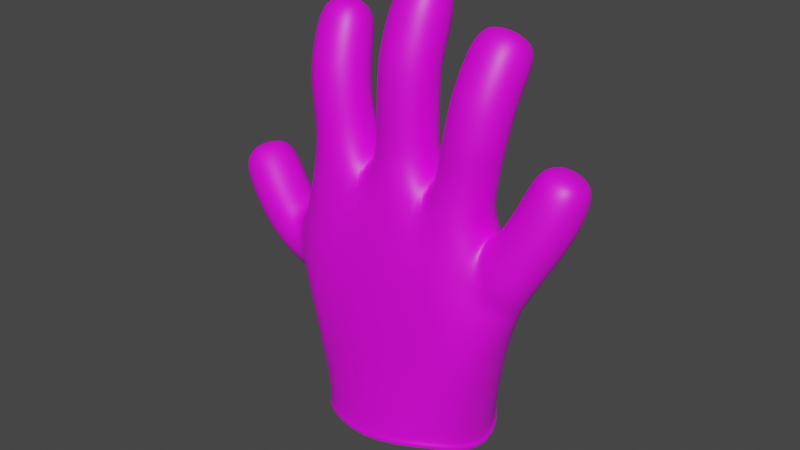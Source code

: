 # Source: VR_hands.blend  (saved by Blender 3.6.13; exported with 4.5.12 LTS)
import bpy
from mathutils import Matrix  # noqa: F401  (used for matrix-valued properties, if any)

bpy.ops.wm.read_factory_settings(use_empty=True)
scene = bpy.context.scene
scene.name = 'Scene'

# ---- collections
col_collection = bpy.data.collections.new('Collection'); scene.collection.children.link(col_collection)

# ---- images (referenced by path relative to the original .blend; pixels are not part of the script)
import os
ASSET_DIR = os.environ.get("B2B_ASSET_DIR", "")  # directory of the original .blend (textures are referenced by path, not embedded)
HERE = os.path.dirname(os.path.abspath(__file__))  # packed textures are extracted next to this script under _unpacked/

def load_image(name, relpath, width, height, colorspace="sRGB"):
    """Load a texture the original file referenced (path relative to the .blend, or extracted next to this script)."""
    p = next((c for c in (os.path.join(HERE, relpath), os.path.join(ASSET_DIR, relpath)) if relpath and os.path.exists(c)), "")
    if p:
        img = bpy.data.images.load(p, check_existing=True)
        img.name = name
    else:  # same state as the original file: an image datablock whose file is absent (Cycles renders it pink)
        img = bpy.data.images.new(name, width, height)
        img.source = "FILE"
        img.filepath = "//" + (relpath or name)
    img.colorspace_settings.name = colorspace
    return img
img_material_001_base_color = load_image('Material.001 Base Color', 'Glove Base Color.png', 1024, 1024, 'sRGB')

# ---- materials (node trees are filled in below, after node groups)
mat_material_001 = bpy.data.materials.new('Material.001')
mat_material_001.use_transparent_shadow = False

# ---- material node trees
mat_material_001.use_nodes = True; mat_material_001.node_tree.nodes.clear()
_N = mat_material_001.node_tree.nodes; _L = mat_material_001.node_tree.links
n0 = _N.new('ShaderNodeOutputMaterial'); n0.name = 'Material Output'; n0.location = (309, 262)
n1 = _N.new('ShaderNodeBsdfPrincipled'); n1.name = 'Principled BSDF'; n1.location = (19, 262)
n1.distribution = 'GGX'
n1.subsurface_method = 'RANDOM_WALK_SKIN'
n1.inputs[3].default_value = 1.45
n1.inputs[27].default_value = (0.0, 0.0, 0.0, 1.0)
n1.inputs[28].default_value = 1.0
n2 = _N.new('ShaderNodeTexImage'); n2.name = 'Image Texture'; n2.location = (-271, 242)
n2.image = img_material_001_base_color
_L.new(n1.outputs[0], n0.inputs[0])
_L.new(n2.outputs[0], n1.inputs[0])
n0.is_active_output = True

# ---- world
world_world = bpy.data.worlds.new('World'); scene.world = world_world
world_world.use_nodes = True; world_world.node_tree.nodes.clear()
_N = world_world.node_tree.nodes; _L = world_world.node_tree.links
n0 = _N.new('ShaderNodeOutputWorld'); n0.name = 'World Output'; n0.location = (300, 300)
n1 = _N.new('ShaderNodeBackground'); n1.name = 'Background'; n1.location = (10, 300)
n1.inputs[0].default_value = (0.05088, 0.05088, 0.05088, 1.0)
_L.new(n1.outputs[0], n0.inputs[0])
n0.is_active_output = True
world_world.color = (0.05088, 0.05088, 0.05088)
world_world.use_sun_shadow = False
world_world.sun_shadow_jitter_overblur = 0.0

# ---- meshes
me_vert = bpy.data.meshes.new('Vert')
me_vert.from_pydata([(0.1851, -0.1643, 0.8061), (-0.1865, -0.1527, 0.7659), (-0.1865, 0.1351, 0.7538), (0.1851, 0.1446, 0.7963), (-0.2695, 0.03521, 1.066), (-0.2769, -0.1113, 1.091), (-0.2931, -0.1014, 1.254), (-0.2207, 0.04133, 1.215), (-0.244, -0.1136, 1.375), (-0.244, 0.02393, 1.375), (-0.07107, 0.04658, 1.394), (-0.07107, -0.1362, 1.394), (0.1162, 0.03643, 1.421), (0.1215, -0.1317, 1.398), (0.2136, 0.0394, 1.392), (0.2294, -0.1242, 1.397), (0.3212, 0.02627, 1.163), (0.3212, -0.1159, 1.163), (0.261, -0.1022, 1.331), (0.2251, 0.04133, 1.283), (-0.4091, 0.01262, 1.172), (-0.4091, -0.1022, 1.172), (-0.3409, -0.1022, 1.263), (-0.3409, 0.01262, 1.263), (-0.5298, 0.05363, 1.314), (-0.5588, -0.02749, 1.314), (-0.5037, -0.04719, 1.377), (-0.4747, 0.03393, 1.377), (-0.2601, -0.08496, 1.692), (-0.2601, 0.0268, 1.665), (-0.1461, 0.02999, 1.679), (-0.1461, -0.08177, 1.705), (-0.2565, -0.02155, 1.814), (-0.2565, 0.05497, 1.774), (-0.1708, 0.05856, 1.781), (-0.1708, -0.01795, 1.821), (0.07698, 0.03306, 1.767), (0.07698, -0.07388, 1.809), (-0.03783, -0.07267, 1.812), (-0.03783, 0.03428, 1.77), (0.06694, 0.06014, 1.876), (0.06694, -0.02007, 1.907), (-0.01914, -0.01884, 1.91), (-0.01914, 0.06138, 1.879), (0.273, 0.01682, 1.621), (0.273, -0.09276, 1.656), (0.1589, -0.08903, 1.668), (0.1589, 0.02055, 1.633), (0.2722, 0.07982, 1.775), (0.2722, 0.008967, 1.824), (0.1862, 0.01225, 1.829), (0.1862, 0.0831, 1.78), (0.4472, 0.04309, 1.408), (0.4472, -0.06852, 1.435), (0.3392, -0.05951, 1.472), (0.3392, 0.0521, 1.445), (0.4604, 0.05325, 1.51), (0.4604, -0.03046, 1.531), (0.3772, -0.0253, 1.552), (0.3772, 0.05841, 1.531), (-0.4785, 0.05053, 1.249), (-0.5171, -0.05764, 1.249), (-0.4448, -0.08349, 1.334), (-0.4061, 0.02467, 1.334), (-0.2417, -0.1022, 1.552), (-0.2417, 0.01262, 1.552), (-0.1281, 0.01262, 1.57), (-0.1281, -0.1022, 1.57), (0.07322, 0.01262, 1.546), (0.07322, -0.1022, 1.546), (-0.04262, -0.1022, 1.548), (-0.04262, 0.01262, 1.548), (0.07452, 0.01262, 1.661), (0.07452, -0.1022, 1.661), (-0.04033, -0.1022, 1.663), (-0.04033, 0.01262, 1.663), (0.2511, 0.01584, 1.535), (0.2511, -0.1055, 1.535), (0.1461, -0.1022, 1.55), (0.1461, 0.01262, 1.55), (0.2813, 0.04696, 1.702), (0.2813, -0.04751, 1.767), (0.1668, -0.04269, 1.774), (0.1668, 0.05178, 1.709), (0.3945, 0.01513, 1.293), (0.3945, -0.09648, 1.32), (0.2934, -0.08395, 1.371), (0.2934, 0.02766, 1.344), (-0.3067, 0.01262, 1.106), (-0.3067, -0.101, 1.108), (-0.2924, 0.01262, 1.253), (0.261, 0.01262, 1.331), (0.3456, -0.1022, 1.213), (0.3456, 0.01262, 1.213), (-0.007818, 0.1799, 0.7294), (0.2512, 5.122e-09, 0.7195), (-0.2822, -0.1216, 1.172), (-0.007818, -0.1993, 0.7516), (-0.2425, 6.985e-09, 0.699), (-0.1241, -0.1687, 1.192), (-0.1806, -0.1404, 1.379), (-0.4872, -0.007346, 1.388), (-0.2482, -0.1384, 1.184), (-0.2508, -0.1372, 1.031), (-0.2861, -0.04387, 1.04), (-0.2508, 0.05772, 1.019), (-0.5384, -0.04479, 1.35), (-0.2446, 0.06028, 1.182), (-0.5544, 0.01666, 1.311), (-0.1806, 0.05078, 1.379), (-0.1326, 0.08884, 1.171), (0.03777, -0.1461, 1.395), (0.1659, -0.1787, 1.208), (0.2788, 0.05854, 1.068), (0.334, -0.04481, 1.127), (-0.5031, 0.05411, 1.35), (0.2788, -0.1472, 1.069), (0.2253, -0.1508, 1.222), (0.1662, -0.1358, 1.393), (-0.284, -0.04481, 1.276), (0.03777, 0.05651, 1.395), (-0.2797, 0.02332, 1.087), (-0.2702, 0.01395, 1.291), (-0.2526, -0.04481, 1.405), (-0.2876, -0.1012, 1.105), (0.1659, 0.07343, 1.198), (0.2253, 0.0613, 1.222), (0.1637, 0.04354, 1.403), (0.2655, -0.04481, 1.415), (-0.2708, -0.1036, 1.292), (-0.3168, -0.04481, 1.083), (-0.2816, 0.03415, 1.169), (0.3369, -0.104, 1.198), (0.2445, -0.1216, 1.366), (0.3369, 0.01432, 1.198), (0.2433, 0.03363, 1.353), (0.3615, -0.04481, 1.197), (0.288, -0.1238, 1.248), (0.2607, -0.04481, 1.38), (0.2945, 0.03415, 1.252), (-0.2144, -0.0239, 1.83), (-0.1621, 0.02487, 1.81), (-0.2144, 0.06938, 1.782), (-0.2667, 0.02061, 1.802), (0.02428, 0.07266, 1.882), (-0.02818, 0.02454, 1.903), (0.02428, -0.02512, 1.92), (0.07675, 0.023, 1.899), (0.2296, 0.09243, 1.776), (0.1772, 0.05124, 1.809), (0.2296, 0.006051, 1.836), (0.282, 0.04724, 1.803), (0.4204, 0.06669, 1.526), (0.3696, 0.01873, 1.551), (0.4204, -0.03536, 1.55), (0.4712, 0.0126, 1.525), (-0.3524, 0.01262, 1.132), (-0.3524, -0.1022, 1.132), (-0.4222, -0.04481, 1.155), (-0.315, -0.1022, 1.245), (-0.3745, -0.1238, 1.217), (-0.3147, 0.01262, 1.245), (-0.3336, -0.04481, 1.28), (-0.3745, 0.03415, 1.217), (-0.4395, 0.03658, 1.211), (-0.4781, -0.07158, 1.211), (-0.5114, 0.001291, 1.233), (-0.4084, -0.0965, 1.299), (-0.4882, -0.09084, 1.292), (-0.3697, 0.01166, 1.299), (-0.4119, -0.03425, 1.35), (-0.435, 0.05788, 1.292), (-0.5126, 0.06013, 1.285), (-0.5496, -0.0434, 1.285), (-0.4795, -0.06849, 1.366), (-0.4425, 0.03505, 1.366), (-0.2333, -0.1036, 1.487), (-0.263, -0.04481, 1.549), (-0.2333, 0.01395, 1.487), (-0.1849, 0.03415, 1.561), (-0.1152, 0.01572, 1.505), (-0.1068, -0.04481, 1.573), (-0.1152, -0.1053, 1.505), (-0.07898, -0.04481, 1.473), (-0.1849, -0.1238, 1.561), (-0.2514, -0.1001, 1.628), (-0.2814, -0.02968, 1.676), (-0.2514, 0.01166, 1.602), (-0.2031, 0.04935, 1.667), (-0.1377, 0.01538, 1.617), (-0.1247, -0.02529, 1.695), (-0.1377, -0.09638, 1.644), (-0.2031, -0.1043, 1.704), (-0.2646, -0.05408, 1.777), (-0.2646, 0.04357, 1.726), (-0.1552, 0.04865, 1.736), (-0.1552, -0.049, 1.787), (0.07703, 0.01513, 1.493), (0.09494, -0.04481, 1.546), (0.07703, -0.1048, 1.493), (0.1068, -0.04481, 1.472), (0.0153, -0.1238, 1.547), (-0.04642, -0.1054, 1.493), (-0.06434, -0.04481, 1.548), (-0.04641, 0.01582, 1.493), (0.0153, 0.03415, 1.547), (0.07376, 0.01262, 1.602), (0.09605, -0.04481, 1.661), (0.07376, -0.1022, 1.602), (0.01709, -0.1238, 1.662), (-0.04121, -0.1022, 1.604), (-0.06186, -0.04481, 1.663), (-0.04121, 0.01262, 1.604), (0.0171, 0.03415, 1.662), (0.07542, 0.01383, 1.71), (0.09851, -0.02064, 1.788), (0.07542, -0.09867, 1.733), (0.01958, -0.09333, 1.818), (-0.03942, -0.09817, 1.736), (-0.05935, -0.01897, 1.792), (-0.03942, 0.01433, 1.713), (0.01958, 0.05372, 1.761), (0.07699, 0.05536, 1.831), (0.07699, -0.047, 1.871), (-0.03288, -0.04557, 1.875), (-0.03288, 0.0568, 1.835), (0.2396, 0.01945, 1.48), (0.2809, -0.04481, 1.531), (0.2396, -0.1091, 1.48), (0.2029, -0.1238, 1.542), (0.1379, -0.1047, 1.496), (0.1249, -0.04481, 1.553), (0.1379, 0.01503, 1.496), (0.2029, 0.03415, 1.542), (0.2669, 0.01262, 1.583), (0.2944, -0.03867, 1.636), (0.2669, -0.1022, 1.583), (0.2159, -0.1114, 1.668), (0.153, -0.1022, 1.597), (0.1375, -0.03354, 1.653), (0.153, 0.01262, 1.597), (0.2159, 0.03923, 1.621), (0.2776, 0.03214, 1.67), (0.3028, -0.001183, 1.733), (0.2776, -0.07744, 1.705), (0.224, -0.06282, 1.783), (0.1632, -0.07439, 1.714), (0.1453, 0.005449, 1.743), (0.1632, 0.03518, 1.68), (0.224, 0.06708, 1.693), (0.2821, 0.07264, 1.743), (0.2821, -0.01779, 1.806), (0.1724, -0.01354, 1.812), (0.1724, 0.07688, 1.75), (0.3661, 0.01262, 1.251), (0.4135, -0.04302, 1.297), (0.3661, -0.1022, 1.251), (0.3439, -0.1111, 1.351), (0.2762, -0.1043, 1.341), (0.2744, -0.02413, 1.374), (0.2762, 0.01471, 1.341), (0.3439, 0.04233, 1.313), (0.4228, 0.02884, 1.349), (0.4675, -0.01441, 1.414), (0.4228, -0.08278, 1.376), (0.3932, -0.08495, 1.458), (0.3175, -0.07215, 1.42), (0.319, -0.002018, 1.465), (0.3175, 0.03946, 1.393), (0.3932, 0.06852, 1.421), (0.4629, 0.05519, 1.468), (0.4629, -0.05164, 1.494), (0.3576, -0.04437, 1.524), (0.3576, 0.06247, 1.498), (-0.2129, -0.157, 1.201), (-0.2129, 0.07624, 1.19), (0.4237, 0.01921, 1.553), (0.2304, 0.05597, 1.816), (0.02479, -0.1733, 1.188), (0.02508, 0.03032, 1.918), (-0.2158, 0.03162, 1.823), (0.3505, -0.04481, 1.174), (0.2456, -0.1366, 1.232), (-0.5292, 0.007679, 1.358), (0.2422, 0.04927, 1.228), (0.2016, 0.07485, 1.202), (0.2015, -0.1642, 1.202), (0.261, -0.04481, 1.392), (-0.2647, -0.04481, 1.318), (0.008349, 0.05872, 1.165), (-0.2674, -0.1322, 1.18), (-0.2961, -0.04435, 1.069), (-0.2672, 4.512e-05, 0.9586), (0.296, -0.04481, 1.012), (-0.2626, 0.04654, 1.175), (-0.3642, -0.04481, 1.114), (-0.3211, -0.1237, 1.182), (-0.3066, -0.04481, 1.265), (-0.3212, 0.03415, 1.181), (-0.4719, -0.01282, 1.195), (-0.4505, -0.1043, 1.255), (-0.3766, -0.04685, 1.315), (-0.3973, 0.0444, 1.255), (-0.5447, 0.01322, 1.27), (-0.5219, -0.07527, 1.326), (-0.4482, -0.02129, 1.381), (-0.471, 0.0672, 1.326), (-0.2534, -0.04481, 1.486), (-0.176, 0.03626, 1.494), (-0.09494, -0.04481, 1.513), (-0.176, -0.1259, 1.494), (-0.2727, -0.04492, 1.612), (-0.1945, 0.03448, 1.604), (-0.1163, -0.0398, 1.634), (-0.1945, -0.1192, 1.641), (-0.2852, -0.005784, 1.751), (-0.21, 0.06489, 1.723), (-0.1348, 0.001189, 1.764), (-0.21, -0.06948, 1.792), (0.09702, -0.04481, 1.497), (0.01664, -0.1265, 1.491), (-0.06823, -0.04481, 1.498), (0.01664, 0.03691, 1.491), (0.09532, -0.04481, 1.602), (0.01627, -0.1238, 1.603), (-0.06277, -0.04481, 1.604), (0.01628, 0.03415, 1.603), (0.09695, -0.04251, 1.721), (0.018, -0.1195, 1.739), (-0.06095, -0.04183, 1.725), (0.018, 0.03518, 1.707), (0.09768, 0.004213, 1.851), (0.02209, -0.06523, 1.881), (-0.0535, 0.0062, 1.856), (0.02209, 0.07564, 1.826), (0.2733, -0.04481, 1.478), (0.1971, -0.1257, 1.485), (0.1171, -0.04481, 1.503), (0.1971, 0.03609, 1.485), (0.2882, -0.04481, 1.58), (0.21, -0.1238, 1.59), (0.1317, -0.04481, 1.6), (0.21, 0.03415, 1.59), (0.2991, -0.02322, 1.686), (0.2204, -0.09646, 1.716), (0.1418, -0.01903, 1.699), (0.2204, 0.05421, 1.669), (0.3028, 0.02695, 1.774), (0.2273, -0.03235, 1.821), (0.1518, 0.03278, 1.783), (0.2273, 0.09208, 1.735), (0.3838, -0.04481, 1.239), (0.3188, -0.1238, 1.284), (0.2642, -0.04481, 1.368), (0.3188, 0.03415, 1.284), (0.4425, -0.02896, 1.354), (0.3701, -0.09839, 1.403), (0.2978, -0.01435, 1.414), (0.3701, 0.05508, 1.366), (0.4829, 0.0005904, 1.476), (0.4104, -0.06793, 1.514), (0.3379, 0.01057, 1.517), (0.4104, 0.07908, 1.479), (-0.1939, 0.1408, 0.7542), (-0.1856, 0.1348, 0.7363), (-0.006962, 0.1796, 0.7119), (0.186, 0.1444, 0.7788), (0.252, -0.0002733, 0.702), (0.186, -0.1645, 0.7886), (-0.006962, -0.1996, 0.7341), (-0.1856, -0.153, 0.7484), (-0.2416, -0.0002732, 0.6815), (-0.006962, -0.0006136, 0.6316), (-0.0081, 0.1874, 0.7288), (0.1926, 0.1507, 0.7984), (0.2612, 0.0002889, 0.7186), (0.1926, -0.1706, 0.8086), (-0.0081, -0.207, 0.7519), (-0.1939, -0.1585, 0.7668), (-0.2521, 0.0002889, 0.6972), (-0.00721, 0.1871, 0.7106), (0.1935, 0.1504, 0.7802), (0.2621, 4.685e-06, 0.7004), (0.1935, -0.1708, 0.7904), (-0.193, 0.1405, 0.736), (-0.00721, -0.2073, 0.7337), (-0.193, -0.1588, 0.7486), (-0.2512, 4.687e-06, 0.679)], [], [(8, 102, 274, 100), (102, 5, 103, 274), (274, 103, 1, 99), (100, 274, 99, 11), (9, 109, 275, 107), (109, 10, 110, 275), (275, 110, 2, 105), (107, 275, 105, 4), (112, 278, 97, 0), (1, 97, 278, 99), (59, 153, 276, 152), (153, 58, 154, 276), (276, 154, 57, 155), (152, 276, 155, 56), (51, 149, 277, 148), (149, 50, 150, 277), (277, 150, 49, 151), (148, 277, 151, 48), (10, 120, 289, 110), (2, 110, 289, 94), (13, 111, 278, 112), (43, 145, 279, 144), (145, 42, 146, 279), (279, 146, 41, 147), (144, 279, 147, 40), (35, 141, 280, 140), (141, 34, 142, 280), (280, 142, 33, 143), (140, 280, 143, 32), (16, 134, 281, 114), (134, 93, 136, 281), (281, 136, 92, 132), (114, 281, 132, 17), (17, 132, 282, 117), (132, 92, 137, 282), (282, 137, 18, 133), (117, 282, 133, 15), (24, 108, 283, 115), (108, 25, 106, 283), (283, 106, 26, 101), (115, 283, 101, 27), (14, 135, 284, 126), (135, 91, 139, 284), (284, 139, 93, 134), (126, 284, 134, 16), (12, 127, 285, 125), (127, 14, 126, 285), (285, 126, 16, 113), (125, 285, 113, 3), (15, 118, 286, 117), (118, 13, 112, 286), (286, 112, 0, 116), (117, 286, 116, 17), (15, 133, 287, 128), (133, 18, 138, 287), (287, 138, 91, 135), (128, 287, 135, 14), (9, 122, 288, 123), (122, 90, 119, 288), (288, 119, 6, 129), (123, 288, 129, 8), (12, 125, 289, 120), (8, 129, 290, 102), (129, 6, 96, 290), (290, 96, 89, 124), (102, 290, 124, 5), (5, 124, 291, 104), (124, 89, 130, 291), (291, 130, 88, 121), (104, 291, 121, 4), (5, 104, 292, 103), (104, 4, 105, 292), (292, 105, 2, 98), (103, 292, 98, 1), (3, 113, 293, 95), (113, 16, 114, 293), (293, 114, 17, 116), (95, 293, 116, 0), (4, 121, 294, 107), (121, 88, 131, 294), (294, 131, 90, 122), (107, 294, 122, 9), (370, 369, 385, 386), (88, 130, 295, 156), (130, 89, 157, 295), (295, 157, 21, 158), (156, 295, 158, 20), (89, 96, 296, 157), (96, 6, 159, 296), (296, 159, 22, 160), (157, 296, 160, 21), (6, 119, 297, 159), (119, 90, 161, 297), (297, 161, 23, 162), (159, 297, 162, 22), (90, 131, 298, 161), (131, 88, 156, 298), (298, 156, 20, 163), (161, 298, 163, 23), (20, 158, 299, 164), (158, 21, 165, 299), (299, 165, 61, 166), (164, 299, 166, 60), (21, 160, 300, 165), (160, 22, 167, 300), (300, 167, 62, 168), (165, 300, 168, 61), (22, 162, 301, 167), (162, 23, 169, 301), (301, 169, 63, 170), (167, 301, 170, 62), (23, 163, 302, 169), (163, 20, 164, 302), (302, 164, 60, 171), (169, 302, 171, 63), (60, 166, 303, 172), (166, 61, 173, 303), (303, 173, 25, 108), (172, 303, 108, 24), (61, 168, 304, 173), (168, 62, 174, 304), (304, 174, 26, 106), (173, 304, 106, 25), (62, 170, 305, 174), (170, 63, 175, 305), (305, 175, 27, 101), (174, 305, 101, 26), (63, 171, 306, 175), (171, 60, 172, 306), (306, 172, 24, 115), (175, 306, 115, 27), (64, 177, 307, 176), (177, 65, 178, 307), (307, 178, 9, 123), (176, 307, 123, 8), (65, 179, 308, 178), (179, 66, 180, 308), (308, 180, 10, 109), (178, 308, 109, 9), (66, 181, 309, 180), (181, 67, 182, 309), (309, 182, 11, 183), (180, 309, 183, 10), (67, 184, 310, 182), (184, 64, 176, 310), (310, 176, 8, 100), (182, 310, 100, 11), (28, 186, 311, 185), (186, 29, 187, 311), (311, 187, 65, 177), (185, 311, 177, 64), (29, 188, 312, 187), (188, 30, 189, 312), (312, 189, 66, 179), (187, 312, 179, 65), (30, 190, 313, 189), (190, 31, 191, 313), (313, 191, 67, 181), (189, 313, 181, 66), (31, 192, 314, 191), (192, 28, 185, 314), (314, 185, 64, 184), (191, 314, 184, 67), (32, 143, 315, 193), (143, 33, 194, 315), (315, 194, 29, 186), (193, 315, 186, 28), (33, 142, 316, 194), (142, 34, 195, 316), (316, 195, 30, 188), (194, 316, 188, 29), (34, 141, 317, 195), (141, 35, 196, 317), (317, 196, 31, 190), (195, 317, 190, 30), (35, 140, 318, 196), (140, 32, 193, 318), (318, 193, 28, 192), (196, 318, 192, 31), (68, 198, 319, 197), (198, 69, 199, 319), (319, 199, 13, 200), (197, 319, 200, 12), (69, 201, 320, 199), (201, 70, 202, 320), (320, 202, 11, 111), (199, 320, 111, 13), (70, 203, 321, 202), (203, 71, 204, 321), (321, 204, 10, 183), (202, 321, 183, 11), (71, 205, 322, 204), (205, 68, 197, 322), (322, 197, 12, 120), (204, 322, 120, 10), (72, 207, 323, 206), (207, 73, 208, 323), (323, 208, 69, 198), (206, 323, 198, 68), (73, 209, 324, 208), (209, 74, 210, 324), (324, 210, 70, 201), (208, 324, 201, 69), (74, 211, 325, 210), (211, 75, 212, 325), (325, 212, 71, 203), (210, 325, 203, 70), (75, 213, 326, 212), (213, 72, 206, 326), (326, 206, 68, 205), (212, 326, 205, 71), (36, 215, 327, 214), (215, 37, 216, 327), (327, 216, 73, 207), (214, 327, 207, 72), (37, 217, 328, 216), (217, 38, 218, 328), (328, 218, 74, 209), (216, 328, 209, 73), (38, 219, 329, 218), (219, 39, 220, 329), (329, 220, 75, 211), (218, 329, 211, 74), (39, 221, 330, 220), (221, 36, 214, 330), (330, 214, 72, 213), (220, 330, 213, 75), (40, 147, 331, 222), (147, 41, 223, 331), (331, 223, 37, 215), (222, 331, 215, 36), (41, 146, 332, 223), (146, 42, 224, 332), (332, 224, 38, 217), (223, 332, 217, 37), (42, 145, 333, 224), (145, 43, 225, 333), (333, 225, 39, 219), (224, 333, 219, 38), (43, 144, 334, 225), (144, 40, 222, 334), (334, 222, 36, 221), (225, 334, 221, 39), (76, 227, 335, 226), (227, 77, 228, 335), (335, 228, 15, 128), (226, 335, 128, 14), (77, 229, 336, 228), (229, 78, 230, 336), (336, 230, 13, 118), (228, 336, 118, 15), (78, 231, 337, 230), (231, 79, 232, 337), (337, 232, 12, 200), (230, 337, 200, 13), (79, 233, 338, 232), (233, 76, 226, 338), (338, 226, 14, 127), (232, 338, 127, 12), (44, 235, 339, 234), (235, 45, 236, 339), (339, 236, 77, 227), (234, 339, 227, 76), (45, 237, 340, 236), (237, 46, 238, 340), (340, 238, 78, 229), (236, 340, 229, 77), (46, 239, 341, 238), (239, 47, 240, 341), (341, 240, 79, 231), (238, 341, 231, 78), (47, 241, 342, 240), (241, 44, 234, 342), (342, 234, 76, 233), (240, 342, 233, 79), (80, 243, 343, 242), (243, 81, 244, 343), (343, 244, 45, 235), (242, 343, 235, 44), (81, 245, 344, 244), (245, 82, 246, 344), (344, 246, 46, 237), (244, 344, 237, 45), (82, 247, 345, 246), (247, 83, 248, 345), (345, 248, 47, 239), (246, 345, 239, 46), (83, 249, 346, 248), (249, 80, 242, 346), (346, 242, 44, 241), (248, 346, 241, 47), (48, 151, 347, 250), (151, 49, 251, 347), (347, 251, 81, 243), (250, 347, 243, 80), (49, 150, 348, 251), (150, 50, 252, 348), (348, 252, 82, 245), (251, 348, 245, 81), (50, 149, 349, 252), (149, 51, 253, 349), (349, 253, 83, 247), (252, 349, 247, 82), (51, 148, 350, 253), (148, 48, 250, 350), (350, 250, 80, 249), (253, 350, 249, 83), (84, 255, 351, 254), (255, 85, 256, 351), (351, 256, 92, 136), (254, 351, 136, 93), (85, 257, 352, 256), (257, 86, 258, 352), (352, 258, 18, 137), (256, 352, 137, 92), (86, 259, 353, 258), (259, 87, 260, 353), (353, 260, 91, 138), (258, 353, 138, 18), (87, 261, 354, 260), (261, 84, 254, 354), (354, 254, 93, 139), (260, 354, 139, 91), (52, 263, 355, 262), (263, 53, 264, 355), (355, 264, 85, 255), (262, 355, 255, 84), (53, 265, 356, 264), (265, 54, 266, 356), (356, 266, 86, 257), (264, 356, 257, 85), (54, 267, 357, 266), (267, 55, 268, 357), (357, 268, 87, 259), (266, 357, 259, 86), (55, 269, 358, 268), (269, 52, 262, 358), (358, 262, 84, 261), (268, 358, 261, 87), (56, 155, 359, 270), (155, 57, 271, 359), (359, 271, 53, 263), (270, 359, 263, 52), (57, 154, 360, 271), (154, 58, 272, 360), (360, 272, 54, 265), (271, 360, 265, 53), (58, 153, 361, 272), (153, 59, 273, 361), (361, 273, 55, 267), (272, 361, 267, 54), (59, 152, 362, 273), (152, 56, 270, 362), (362, 270, 52, 269), (273, 362, 269, 55), (278, 111, 11, 99), (289, 125, 3, 94), (97, 1, 378, 377), (369, 368, 383, 385), (0, 97, 377, 376), (372, 369, 370, 371), (367, 368, 369, 372), (365, 372, 371, 364), (366, 367, 372, 365), (368, 367, 382, 383), (367, 366, 381, 382), (366, 365, 380, 381), (95, 0, 376, 375), (376, 377, 385, 383), (378, 379, 387, 386), (373, 374, 381, 380), (375, 376, 383, 382), (374, 375, 382, 381), (363, 373, 380, 384), (379, 363, 384, 387), (377, 378, 386, 385), (2, 94, 373, 363), (1, 98, 379, 378), (371, 370, 386, 387), (94, 3, 374, 373), (98, 2, 363, 379), (364, 371, 387, 384), (3, 95, 375, 374), (365, 364, 384, 380)])
me_vert.polygons.foreach_set('use_smooth', [True] * 384)
_uv = me_vert.uv_layers.new(name='UVMap')
_uv.uv.foreach_set('vector', [0.1153, 0.3513, 0.1538, 0.2649, 0.1678, 0.2811, 0.1436, 0.3676, 0.1538, 0.2649, 0.1582, 0.2157, 0.1868, 0.2, 0.1678, 0.2811, 0.1678, 0.2811, 0.1868, 0.2, 0.2616, 0.09942, 0.2095, 0.2954, 0.1436, 0.3676, 0.1678, 0.2811, 0.2095, 0.2954, 0.1895, 0.4058, 0.8848, 0.3281, 0.8581, 0.3454, 0.8277, 0.2563, 0.8412, 0.2451, 0.8581, 0.3454, 0.8154, 0.3854, 0.788, 0.2663, 0.8277, 0.2563, 0.8277, 0.2563, 0.788, 0.2663, 0.724, 0.08232, 0.807, 0.1763, 0.8412, 0.2451, 0.8277, 0.2563, 0.807, 0.1763, 0.8291, 0.188, 0.3365, 0.3476, 0.2774, 0.3203, 0.3294, 0.1341, 0.4084, 0.1655, 0.2616, 0.09942, 0.3294, 0.1341, 0.2774, 0.3203, 0.2095, 0.2954, 0.5488, 0.4849, 0.5505, 0.4995, 0.5301, 0.4952, 0.5383, 0.4793, 0.4614, 0.5075, 0.4615, 0.4932, 0.4712, 0.4866, 0.4809, 0.5013, 0.4809, 0.5013, 0.4712, 0.4866, 0.481, 0.4799, 0.4941, 0.4853, 0.5383, 0.4793, 0.5301, 0.4952, 0.515, 0.4806, 0.5276, 0.4737, 0.7013, 0.5959, 0.7092, 0.6067, 0.691, 0.6125, 0.6901, 0.5961, 0.3158, 0.627, 0.3235, 0.6161, 0.3343, 0.6155, 0.3351, 0.6321, 0.3351, 0.6321, 0.3343, 0.6155, 0.3452, 0.6151, 0.3539, 0.6254, 0.6901, 0.5961, 0.691, 0.6125, 0.6722, 0.6087, 0.679, 0.5971, 0.8154, 0.3854, 0.7601, 0.4107, 0.7289, 0.2948, 0.788, 0.2663, 0.724, 0.08232, 0.788, 0.2663, 0.7289, 0.2948, 0.6597, 0.1139, 0.2919, 0.4451, 0.2475, 0.4266, 0.2774, 0.3203, 0.3365, 0.3476, 0.8658, 0.5737, 0.8771, 0.5805, 0.8631, 0.5935, 0.856, 0.5787, 0.1475, 0.6203, 0.1585, 0.6119, 0.1692, 0.6157, 0.164, 0.6321, 0.164, 0.6321, 0.1692, 0.6157, 0.1801, 0.6188, 0.1843, 0.632, 0.856, 0.5787, 0.8631, 0.5935, 0.8442, 0.5963, 0.846, 0.5832, 0.03695, 0.5059, 0.03457, 0.5205, 0.01488, 0.5106, 0.02831, 0.4977, 0.9669, 0.4821, 0.9633, 0.4682, 0.972, 0.4596, 0.9848, 0.4722, 0.9848, 0.4722, 0.972, 0.4596, 0.9804, 0.4506, 0.9945, 0.4539, 0.02831, 0.4977, 0.01488, 0.5106, 0.005611, 0.4904, 0.0205, 0.4885, 0.5818, 0.3371, 0.5754, 0.3538, 0.5504, 0.3426, 0.5514, 0.324, 0.5754, 0.3538, 0.5725, 0.3612, 0.5485, 0.3518, 0.5504, 0.3426, 0.4497, 0.3484, 0.4516, 0.3579, 0.4275, 0.3667, 0.4247, 0.3596, 0.4483, 0.3291, 0.4497, 0.3484, 0.4247, 0.3596, 0.4182, 0.3434, 0.4182, 0.3434, 0.4247, 0.3596, 0.3772, 0.3697, 0.3662, 0.3622, 0.4247, 0.3596, 0.4275, 0.3667, 0.3972, 0.3797, 0.3772, 0.3697, 0.3772, 0.3697, 0.3972, 0.3797, 0.3821, 0.4273, 0.3622, 0.4402, 0.3662, 0.3622, 0.3772, 0.3697, 0.3622, 0.4402, 0.3509, 0.4533, 0.9643, 0.2131, 0.9737, 0.2047, 0.9809, 0.2214, 0.9654, 0.2235, 0.01121, 0.22, 0.02246, 0.2282, 0.02255, 0.2396, 0.005492, 0.2394, 0.005492, 0.2394, 0.02255, 0.2396, 0.0223, 0.2509, 0.01091, 0.2589, 0.9654, 0.2235, 0.9809, 0.2214, 0.9785, 0.2396, 0.9671, 0.234, 0.668, 0.442, 0.6453, 0.4273, 0.627, 0.3602, 0.6364, 0.3541, 0.6453, 0.4273, 0.6253, 0.4247, 0.6023, 0.3768, 0.627, 0.3602, 0.627, 0.3602, 0.6023, 0.3768, 0.5725, 0.3612, 0.5754, 0.3538, 0.6364, 0.3541, 0.627, 0.3602, 0.5754, 0.3538, 0.5818, 0.3371, 0.7255, 0.4449, 0.6964, 0.44, 0.6467, 0.3406, 0.6635, 0.3339, 0.6964, 0.44, 0.668, 0.442, 0.6364, 0.3541, 0.6467, 0.3406, 0.6467, 0.3406, 0.6364, 0.3541, 0.5818, 0.3371, 0.5927, 0.2898, 0.6635, 0.3339, 0.6467, 0.3406, 0.5927, 0.2898, 0.5882, 0.1513, 0.3509, 0.4533, 0.3173, 0.4444, 0.3554, 0.3497, 0.3662, 0.3622, 0.3173, 0.4444, 0.2919, 0.4451, 0.3365, 0.3476, 0.3554, 0.3497, 0.3554, 0.3497, 0.3365, 0.3476, 0.4084, 0.1655, 0.405, 0.2993, 0.3662, 0.3622, 0.3554, 0.3497, 0.405, 0.2993, 0.4182, 0.3434, 0.3509, 0.4533, 0.3622, 0.4402, 0.3855, 0.468, 0.382, 0.4767, 0.3622, 0.4402, 0.3821, 0.4273, 0.3881, 0.4638, 0.3855, 0.468, 0.6322, 0.4657, 0.6286, 0.4621, 0.6253, 0.4247, 0.6453, 0.4273, 0.6364, 0.4739, 0.6322, 0.4657, 0.6453, 0.4273, 0.668, 0.442, 0.8848, 0.3281, 0.8838, 0.2892, 0.9063, 0.3009, 0.9139, 0.3299, 0.8838, 0.2892, 0.8872, 0.2666, 0.9077, 0.2862, 0.9063, 0.3009, 0.0918, 0.3235, 0.09027, 0.3075, 0.1119, 0.2882, 0.1159, 0.3111, 0.08479, 0.3549, 0.0918, 0.3235, 0.1159, 0.3111, 0.1153, 0.3513, 0.7255, 0.4449, 0.6635, 0.3339, 0.7289, 0.2948, 0.7601, 0.4107, 0.1153, 0.3513, 0.1159, 0.3111, 0.1455, 0.2591, 0.1538, 0.2649, 0.1159, 0.3111, 0.1119, 0.2882, 0.1396, 0.2519, 0.1455, 0.2591, 0.1455, 0.2591, 0.1396, 0.2519, 0.1393, 0.2173, 0.1485, 0.2175, 0.1538, 0.2649, 0.1455, 0.2591, 0.1485, 0.2175, 0.1582, 0.2157, 0.1582, 0.2157, 0.1485, 0.2175, 0.1417, 0.1881, 0.1507, 0.1793, 0.1485, 0.2175, 0.1393, 0.2173, 0.1333, 0.1919, 0.1417, 0.1881, 0.8567, 0.1661, 0.8651, 0.1698, 0.8567, 0.1948, 0.8404, 0.1924, 0.8483, 0.1581, 0.8567, 0.1661, 0.8404, 0.1924, 0.8291, 0.188, 0.1582, 0.2157, 0.1507, 0.1793, 0.1576, 0.142, 0.1868, 0.2, 0.8483, 0.1581, 0.8291, 0.188, 0.807, 0.1763, 0.8166, 0.1422, 0.8166, 0.1422, 0.807, 0.1763, 0.724, 0.08232, 0.7685, 0.03553, 0.1868, 0.2, 0.1576, 0.142, 0.2129, 0.04121, 0.2616, 0.09942, 0.5882, 0.1513, 0.5927, 0.2898, 0.5456, 0.2793, 0.5152, 0.1511, 0.5927, 0.2898, 0.5818, 0.3371, 0.5514, 0.324, 0.5456, 0.2793, 0.4496, 0.2818, 0.4483, 0.3291, 0.4182, 0.3434, 0.405, 0.2993, 0.4943, 0.1532, 0.4496, 0.2818, 0.405, 0.2993, 0.4084, 0.1655, 0.8291, 0.188, 0.8404, 0.1924, 0.8496, 0.2374, 0.8412, 0.2451, 0.8404, 0.1924, 0.8567, 0.1948, 0.8582, 0.2298, 0.8496, 0.2374, 0.8496, 0.2374, 0.8582, 0.2298, 0.8872, 0.2666, 0.8838, 0.2892, 0.8412, 0.2451, 0.8496, 0.2374, 0.8838, 0.2892, 0.8848, 0.3281, 0.27, 0.08835, 0.3346, 0.1218, 0.3334, 0.1246, 0.2671, 0.09062, 0.8567, 0.1948, 0.8651, 0.1698, 0.8835, 0.1752, 0.8798, 0.198, 0.1333, 0.1919, 0.1393, 0.2173, 0.1175, 0.2208, 0.1128, 0.1974, 0.1128, 0.1974, 0.1175, 0.2208, 0.09145, 0.2245, 0.08683, 0.2024, 0.8798, 0.198, 0.8835, 0.1752, 0.9072, 0.1775, 0.9068, 0.1992, 0.1393, 0.2173, 0.1396, 0.2519, 0.1205, 0.2473, 0.1175, 0.2208, 0.1396, 0.2519, 0.1119, 0.2882, 0.1046, 0.2778, 0.1205, 0.2473, 0.1205, 0.2473, 0.1046, 0.2778, 0.08993, 0.2719, 0.09399, 0.2474, 0.1175, 0.2208, 0.1205, 0.2473, 0.09399, 0.2474, 0.09145, 0.2245, 0.1119, 0.2882, 0.09027, 0.3075, 0.08608, 0.2994, 0.1046, 0.2778, 0.9077, 0.2862, 0.8872, 0.2666, 0.8952, 0.2568, 0.9119, 0.2788, 0.9119, 0.2788, 0.8952, 0.2568, 0.9106, 0.2514, 0.9217, 0.2738, 0.1046, 0.2778, 0.08608, 0.2994, 0.07584, 0.2927, 0.08993, 0.2719, 0.8872, 0.2666, 0.8582, 0.2298, 0.8782, 0.2255, 0.8952, 0.2568, 0.8582, 0.2298, 0.8567, 0.1948, 0.8798, 0.198, 0.8782, 0.2255, 0.8782, 0.2255, 0.8798, 0.198, 0.9068, 0.1992, 0.9069, 0.2243, 0.8952, 0.2568, 0.8782, 0.2255, 0.9069, 0.2243, 0.9106, 0.2514, 0.9068, 0.1992, 0.9072, 0.1775, 0.9286, 0.1866, 0.9251, 0.2066, 0.08683, 0.2024, 0.09145, 0.2245, 0.06256, 0.2193, 0.06053, 0.198, 0.06053, 0.198, 0.06256, 0.2193, 0.04506, 0.2217, 0.03982, 0.2011, 0.9251, 0.2066, 0.9286, 0.1866, 0.9468, 0.1897, 0.9426, 0.2087, 0.09145, 0.2245, 0.09399, 0.2474, 0.06341, 0.2395, 0.06256, 0.2193, 0.09399, 0.2474, 0.08993, 0.2719, 0.06194, 0.2604, 0.06341, 0.2395, 0.06341, 0.2395, 0.06194, 0.2604, 0.04454, 0.2578, 0.04667, 0.2397, 0.06256, 0.2193, 0.06341, 0.2395, 0.04667, 0.2397, 0.04506, 0.2217, 0.08993, 0.2719, 0.07584, 0.2927, 0.05724, 0.2826, 0.06194, 0.2604, 0.9217, 0.2738, 0.9106, 0.2514, 0.9302, 0.2498, 0.9406, 0.2696, 0.9406, 0.2696, 0.9302, 0.2498, 0.9471, 0.2437, 0.9568, 0.2615, 0.06194, 0.2604, 0.05724, 0.2826, 0.03828, 0.2781, 0.04454, 0.2578, 0.9106, 0.2514, 0.9069, 0.2243, 0.9247, 0.2281, 0.9302, 0.2498, 0.9069, 0.2243, 0.9068, 0.1992, 0.9251, 0.2066, 0.9247, 0.2281, 0.9247, 0.2281, 0.9251, 0.2066, 0.9426, 0.2087, 0.9423, 0.2264, 0.9302, 0.2498, 0.9247, 0.2281, 0.9423, 0.2264, 0.9471, 0.2437, 0.9426, 0.2087, 0.9468, 0.1897, 0.9632, 0.1954, 0.956, 0.2108, 0.03982, 0.2011, 0.04506, 0.2217, 0.03117, 0.2249, 0.02198, 0.2087, 0.02198, 0.2087, 0.03117, 0.2249, 0.02246, 0.2282, 0.01121, 0.22, 0.956, 0.2108, 0.9632, 0.1954, 0.9737, 0.2047, 0.9643, 0.2131, 0.04506, 0.2217, 0.04667, 0.2397, 0.03279, 0.2396, 0.03117, 0.2249, 0.04667, 0.2397, 0.04454, 0.2578, 0.03094, 0.2544, 0.03279, 0.2396, 0.03279, 0.2396, 0.03094, 0.2544, 0.0223, 0.2509, 0.02255, 0.2396, 0.03117, 0.2249, 0.03279, 0.2396, 0.02255, 0.2396, 0.02246, 0.2282, 0.04454, 0.2578, 0.03828, 0.2781, 0.02138, 0.2704, 0.03094, 0.2544, 0.9568, 0.2615, 0.9471, 0.2437, 0.9595, 0.2384, 0.9708, 0.2516, 0.9708, 0.2516, 0.9595, 0.2384, 0.9671, 0.234, 0.9785, 0.2396, 0.03094, 0.2544, 0.02138, 0.2704, 0.01091, 0.2589, 0.0223, 0.2509, 0.9471, 0.2437, 0.9423, 0.2264, 0.9559, 0.2247, 0.9595, 0.2384, 0.9423, 0.2264, 0.9426, 0.2087, 0.956, 0.2108, 0.9559, 0.2247, 0.9559, 0.2247, 0.956, 0.2108, 0.9643, 0.2131, 0.9654, 0.2235, 0.9595, 0.2384, 0.9559, 0.2247, 0.9654, 0.2235, 0.9671, 0.234, 0.07634, 0.4171, 0.05689, 0.403, 0.07134, 0.3826, 0.09344, 0.3955, 0.9451, 0.3712, 0.9287, 0.3887, 0.9091, 0.3692, 0.9287, 0.3544, 0.9287, 0.3544, 0.9091, 0.3692, 0.8848, 0.3281, 0.9139, 0.3299, 0.09344, 0.3955, 0.07134, 0.3826, 0.08479, 0.3549, 0.1153, 0.3513, 0.9287, 0.3887, 0.912, 0.4078, 0.8898, 0.3884, 0.9091, 0.3692, 0.912, 0.4078, 0.8963, 0.4279, 0.8728, 0.4121, 0.8898, 0.3884, 0.8898, 0.3884, 0.8728, 0.4121, 0.8154, 0.3854, 0.8581, 0.3454, 0.9091, 0.3692, 0.8898, 0.3884, 0.8581, 0.3454, 0.8848, 0.3281, 0.8963, 0.4279, 0.8825, 0.4473, 0.8638, 0.436, 0.8728, 0.4121, 0.1218, 0.4731, 0.1094, 0.4522, 0.1328, 0.4364, 0.1426, 0.4615, 0.1426, 0.4615, 0.1328, 0.4364, 0.1895, 0.4058, 0.1582, 0.4561, 0.8728, 0.4121, 0.8638, 0.436, 0.8493, 0.4313, 0.8154, 0.3854, 0.1094, 0.4522, 0.0942, 0.4332, 0.1144, 0.4132, 0.1328, 0.4364, 0.0942, 0.4332, 0.07634, 0.4171, 0.09344, 0.3955, 0.1144, 0.4132, 0.1144, 0.4132, 0.09344, 0.3955, 0.1153, 0.3513, 0.1436, 0.3676, 0.1328, 0.4364, 0.1144, 0.4132, 0.1436, 0.3676, 0.1895, 0.4058, 0.04325, 0.4549, 0.02607, 0.4424, 0.04259, 0.4229, 0.05867, 0.4388, 0.9792, 0.4058, 0.9614, 0.42, 0.9444, 0.4013, 0.963, 0.3864, 0.963, 0.3864, 0.9444, 0.4013, 0.9287, 0.3887, 0.9451, 0.3712, 0.05867, 0.4388, 0.04259, 0.4229, 0.05689, 0.403, 0.07634, 0.4171, 0.9614, 0.42, 0.9457, 0.4354, 0.9269, 0.4188, 0.9444, 0.4013, 0.9457, 0.4354, 0.9325, 0.4527, 0.9125, 0.439, 0.9269, 0.4188, 0.9269, 0.4188, 0.9125, 0.439, 0.8963, 0.4279, 0.912, 0.4078, 0.9444, 0.4013, 0.9269, 0.4188, 0.912, 0.4078, 0.9287, 0.3887, 0.9325, 0.4527, 0.9207, 0.4715, 0.9012, 0.4597, 0.9125, 0.439, 0.08258, 0.5027, 0.07005, 0.4833, 0.0871, 0.4698, 0.1022, 0.487, 0.1022, 0.487, 0.0871, 0.4698, 0.1094, 0.4522, 0.1218, 0.4731, 0.9125, 0.439, 0.9012, 0.4597, 0.8825, 0.4473, 0.8963, 0.4279, 0.07005, 0.4833, 0.05748, 0.4681, 0.07314, 0.454, 0.0871, 0.4698, 0.05748, 0.4681, 0.04325, 0.4549, 0.05867, 0.4388, 0.07314, 0.454, 0.07314, 0.454, 0.05867, 0.4388, 0.07634, 0.4171, 0.0942, 0.4332, 0.0871, 0.4698, 0.07314, 0.454, 0.0942, 0.4332, 0.1094, 0.4522, 0.0205, 0.4885, 0.005611, 0.4904, 0.009774, 0.467, 0.02771, 0.4766, 0.9945, 0.4539, 0.9804, 0.4506, 0.9744, 0.437, 0.994, 0.4316, 0.994, 0.4316, 0.9744, 0.437, 0.9614, 0.42, 0.9792, 0.4058, 0.02771, 0.4766, 0.009774, 0.467, 0.02607, 0.4424, 0.04325, 0.4549, 0.9804, 0.4506, 0.972, 0.4596, 0.9601, 0.448, 0.9744, 0.437, 0.972, 0.4596, 0.9633, 0.4682, 0.95, 0.4628, 0.9601, 0.448, 0.9601, 0.448, 0.95, 0.4628, 0.9325, 0.4527, 0.9457, 0.4354, 0.9744, 0.437, 0.9601, 0.448, 0.9457, 0.4354, 0.9614, 0.42, 0.9633, 0.4682, 0.9669, 0.4821, 0.9458, 0.4823, 0.95, 0.4628, 0.03457, 0.5205, 0.03695, 0.5059, 0.04867, 0.4995, 0.05694, 0.5174, 0.05694, 0.5174, 0.04867, 0.4995, 0.07005, 0.4833, 0.08258, 0.5027, 0.95, 0.4628, 0.9458, 0.4823, 0.9207, 0.4715, 0.9325, 0.4527, 0.03695, 0.5059, 0.02831, 0.4977, 0.03897, 0.4874, 0.04867, 0.4995, 0.02831, 0.4977, 0.0205, 0.4885, 0.02771, 0.4766, 0.03897, 0.4874, 0.03897, 0.4874, 0.02771, 0.4766, 0.04325, 0.4549, 0.05748, 0.4681, 0.04867, 0.4995, 0.03897, 0.4874, 0.05748, 0.4681, 0.07005, 0.4833, 0.7821, 0.4878, 0.7641, 0.5031, 0.7525, 0.4913, 0.7665, 0.4699, 0.2551, 0.519, 0.2345, 0.5055, 0.2474, 0.4853, 0.2657, 0.5045, 0.2657, 0.5045, 0.2474, 0.4853, 0.2919, 0.4451, 0.2734, 0.4984, 0.7665, 0.4699, 0.7525, 0.4913, 0.7446, 0.4871, 0.7255, 0.4449, 0.2345, 0.5055, 0.21, 0.495, 0.2194, 0.4702, 0.2474, 0.4853, 0.21, 0.495, 0.1841, 0.4882, 0.1876, 0.4634, 0.2194, 0.4702, 0.2194, 0.4702, 0.1876, 0.4634, 0.1895, 0.4058, 0.2475, 0.4266, 0.2474, 0.4853, 0.2194, 0.4702, 0.2475, 0.4266, 0.2919, 0.4451, 0.1841, 0.4882, 0.1593, 0.4854, 0.1602, 0.4665, 0.1876, 0.4634, 0.8517, 0.4586, 0.8288, 0.4646, 0.8224, 0.4413, 0.8485, 0.4412, 0.8485, 0.4412, 0.8224, 0.4413, 0.8154, 0.3854, 0.8493, 0.4313, 0.1876, 0.4634, 0.1602, 0.4665, 0.1582, 0.4561, 0.1895, 0.4058, 0.8288, 0.4646, 0.8046, 0.4745, 0.7923, 0.4514, 0.8224, 0.4413, 0.8046, 0.4745, 0.7821, 0.4878, 0.7665, 0.4699, 0.7923, 0.4514, 0.7923, 0.4514, 0.7665, 0.4699, 0.7255, 0.4449, 0.7601, 0.4107, 0.8224, 0.4413, 0.7923, 0.4514, 0.7601, 0.4107, 0.8154, 0.3854, 0.8048, 0.5261, 0.7856, 0.536, 0.7755, 0.5186, 0.7942, 0.5068, 0.235, 0.5562, 0.2152, 0.5459, 0.2243, 0.5262, 0.2448, 0.5369, 0.2448, 0.5369, 0.2243, 0.5262, 0.2345, 0.5055, 0.2551, 0.519, 0.7942, 0.5068, 0.7755, 0.5186, 0.7641, 0.5031, 0.7821, 0.4878, 0.2152, 0.5459, 0.1951, 0.5376, 0.2023, 0.5169, 0.2243, 0.5262, 0.1951, 0.5376, 0.1741, 0.532, 0.1793, 0.5103, 0.2023, 0.5169, 0.2023, 0.5169, 0.1793, 0.5103, 0.1841, 0.4882, 0.21, 0.495, 0.2243, 0.5262, 0.2023, 0.5169, 0.21, 0.495, 0.2345, 0.5055, 0.1741, 0.532, 0.1521, 0.5279, 0.1564, 0.5061, 0.1793, 0.5103, 0.8656, 0.4959, 0.8461, 0.5054, 0.8367, 0.4852, 0.8575, 0.4771, 0.8575, 0.4771, 0.8367, 0.4852, 0.8288, 0.4646, 0.8517, 0.4586, 0.1793, 0.5103, 0.1564, 0.5061, 0.1593, 0.4854, 0.1841, 0.4882, 0.8461, 0.5054, 0.8253, 0.5156, 0.8151, 0.4952, 0.8367, 0.4852, 0.8253, 0.5156, 0.8048, 0.5261, 0.7942, 0.5068, 0.8151, 0.4952, 0.8151, 0.4952, 0.7942, 0.5068, 0.7821, 0.4878, 0.8046, 0.4745, 0.8367, 0.4852, 0.8151, 0.4952, 0.8046, 0.4745, 0.8288, 0.4646, 0.8251, 0.5592, 0.8097, 0.573, 0.795, 0.5543, 0.8131, 0.5421, 0.2148, 0.6004, 0.1959, 0.5915, 0.2049, 0.5681, 0.225, 0.5765, 0.225, 0.5765, 0.2049, 0.5681, 0.2152, 0.5459, 0.235, 0.5562, 0.8131, 0.5421, 0.795, 0.5543, 0.7856, 0.536, 0.8048, 0.5261, 0.1959, 0.5915, 0.1789, 0.585, 0.1868, 0.5616, 0.2049, 0.5681, 0.1789, 0.585, 0.1614, 0.5803, 0.1685, 0.5559, 0.1868, 0.5616, 0.1868, 0.5616, 0.1685, 0.5559, 0.1741, 0.532, 0.1951, 0.5376, 0.2049, 0.5681, 0.1868, 0.5616, 0.1951, 0.5376, 0.2152, 0.5459, 0.1614, 0.5803, 0.1408, 0.5763, 0.1474, 0.5505, 0.1685, 0.5559, 0.8804, 0.5384, 0.8601, 0.5421, 0.8539, 0.5219, 0.8746, 0.5149, 0.8746, 0.5149, 0.8539, 0.5219, 0.8461, 0.5054, 0.8656, 0.4959, 0.1685, 0.5559, 0.1474, 0.5505, 0.1521, 0.5279, 0.1741, 0.532, 0.8601, 0.5421, 0.8417, 0.5488, 0.8328, 0.5307, 0.8539, 0.5219, 0.8417, 0.5488, 0.8251, 0.5592, 0.8131, 0.5421, 0.8328, 0.5307, 0.8328, 0.5307, 0.8131, 0.5421, 0.8048, 0.5261, 0.8253, 0.5156, 0.8539, 0.5219, 0.8328, 0.5307, 0.8253, 0.5156, 0.8461, 0.5054, 0.846, 0.5832, 0.8442, 0.5963, 0.8266, 0.5892, 0.8374, 0.5747, 0.1843, 0.632, 0.1801, 0.6188, 0.1873, 0.6087, 0.2012, 0.6212, 0.2012, 0.6212, 0.1873, 0.6087, 0.1959, 0.5915, 0.2148, 0.6004, 0.8374, 0.5747, 0.8266, 0.5892, 0.8097, 0.573, 0.8251, 0.5592, 0.1801, 0.6188, 0.1692, 0.6157, 0.1732, 0.6028, 0.1873, 0.6087, 0.1692, 0.6157, 0.1585, 0.6119, 0.1584, 0.5995, 0.1732, 0.6028, 0.1732, 0.6028, 0.1584, 0.5995, 0.1614, 0.5803, 0.1789, 0.585, 0.1873, 0.6087, 0.1732, 0.6028, 0.1789, 0.585, 0.1959, 0.5915, 0.1585, 0.6119, 0.1475, 0.6203, 0.1398, 0.6015, 0.1584, 0.5995, 0.8771, 0.5805, 0.8658, 0.5737, 0.8646, 0.5616, 0.8826, 0.5622, 0.8826, 0.5622, 0.8646, 0.5616, 0.8601, 0.5421, 0.8804, 0.5384, 0.1584, 0.5995, 0.1398, 0.6015, 0.1408, 0.5763, 0.1614, 0.5803, 0.8658, 0.5737, 0.856, 0.5787, 0.8503, 0.5667, 0.8646, 0.5616, 0.856, 0.5787, 0.846, 0.5832, 0.8374, 0.5747, 0.8503, 0.5667, 0.8503, 0.5667, 0.8374, 0.5747, 0.8251, 0.5592, 0.8417, 0.5488, 0.8646, 0.5616, 0.8503, 0.5667, 0.8417, 0.5488, 0.8601, 0.5421, 0.6683, 0.511, 0.6432, 0.5121, 0.6416, 0.494, 0.6682, 0.4882, 0.3752, 0.5188, 0.3498, 0.5163, 0.349, 0.4936, 0.3773, 0.4991, 0.3773, 0.4991, 0.349, 0.4936, 0.3509, 0.4533, 0.382, 0.4767, 0.6682, 0.4882, 0.6416, 0.494, 0.6364, 0.4739, 0.668, 0.442, 0.3498, 0.5163, 0.3297, 0.5164, 0.3291, 0.4928, 0.349, 0.4936, 0.3297, 0.5164, 0.3063, 0.5201, 0.3012, 0.4984, 0.3291, 0.4928, 0.3291, 0.4928, 0.3012, 0.4984, 0.2919, 0.4451, 0.3173, 0.4444, 0.349, 0.4936, 0.3291, 0.4928, 0.3173, 0.4444, 0.3509, 0.4533, 0.3063, 0.5201, 0.2839, 0.5266, 0.2784, 0.509, 0.3012, 0.4984, 0.7377, 0.5139, 0.7147, 0.5113, 0.7175, 0.4883, 0.7405, 0.497, 0.7405, 0.497, 0.7175, 0.4883, 0.7255, 0.4449, 0.7446, 0.4871, 0.3012, 0.4984, 0.2784, 0.509, 0.2734, 0.4984, 0.2919, 0.4451, 0.7147, 0.5113, 0.6895, 0.5103, 0.6882, 0.4856, 0.7175, 0.4883, 0.6895, 0.5103, 0.6683, 0.511, 0.6682, 0.4882, 0.6882, 0.4856, 0.6882, 0.4856, 0.6682, 0.4882, 0.668, 0.442, 0.6964, 0.44, 0.7175, 0.4883, 0.6882, 0.4856, 0.6964, 0.44, 0.7255, 0.4449, 0.6652, 0.5453, 0.6431, 0.5491, 0.6428, 0.5293, 0.6652, 0.5304, 0.3718, 0.558, 0.3509, 0.5587, 0.352, 0.5346, 0.3733, 0.5373, 0.3733, 0.5373, 0.352, 0.5346, 0.3498, 0.5163, 0.3752, 0.5188, 0.6652, 0.5304, 0.6428, 0.5293, 0.6432, 0.5121, 0.6683, 0.511, 0.3509, 0.5587, 0.332, 0.5597, 0.3313, 0.5343, 0.352, 0.5346, 0.332, 0.5597, 0.3129, 0.5616, 0.3102, 0.5375, 0.3313, 0.5343, 0.3313, 0.5343, 0.3102, 0.5375, 0.3063, 0.5201, 0.3297, 0.5164, 0.352, 0.5346, 0.3313, 0.5343, 0.3297, 0.5164, 0.3498, 0.5163, 0.3129, 0.5616, 0.2914, 0.5641, 0.2886, 0.5438, 0.3102, 0.5375, 0.7342, 0.5485, 0.7125, 0.5448, 0.714, 0.5305, 0.7366, 0.5304, 0.7366, 0.5304, 0.714, 0.5305, 0.7147, 0.5113, 0.7377, 0.5139, 0.3102, 0.5375, 0.2886, 0.5438, 0.2839, 0.5266, 0.3063, 0.5201, 0.7125, 0.5448, 0.6888, 0.5433, 0.6894, 0.5306, 0.714, 0.5305, 0.6888, 0.5433, 0.6652, 0.5453, 0.6652, 0.5304, 0.6894, 0.5306, 0.6894, 0.5306, 0.6652, 0.5304, 0.6683, 0.511, 0.6895, 0.5103, 0.714, 0.5305, 0.6894, 0.5306, 0.6895, 0.5103, 0.7147, 0.5113, 0.6698, 0.5757, 0.651, 0.5851, 0.6459, 0.5669, 0.6674, 0.5638, 0.3696, 0.5963, 0.3491, 0.5942, 0.3506, 0.5745, 0.3711, 0.5769, 0.3711, 0.5769, 0.3506, 0.5745, 0.3509, 0.5587, 0.3718, 0.558, 0.6674, 0.5638, 0.6459, 0.5669, 0.6431, 0.5491, 0.6652, 0.5453, 0.3491, 0.5942, 0.3332, 0.5944, 0.3328, 0.5745, 0.3506, 0.5745, 0.3332, 0.5944, 0.3176, 0.5962, 0.315, 0.5769, 0.3328, 0.5745, 0.3328, 0.5745, 0.315, 0.5769, 0.3129, 0.5616, 0.332, 0.5597, 0.3506, 0.5745, 0.3328, 0.5745, 0.332, 0.5597, 0.3509, 0.5587, 0.3176, 0.5962, 0.2983, 0.6005, 0.2946, 0.5821, 0.315, 0.5769, 0.7276, 0.5817, 0.7083, 0.5741, 0.7108, 0.5629, 0.7323, 0.5651, 0.7323, 0.5651, 0.7108, 0.5629, 0.7125, 0.5448, 0.7342, 0.5485, 0.315, 0.5769, 0.2946, 0.5821, 0.2914, 0.5641, 0.3129, 0.5616, 0.7083, 0.5741, 0.6889, 0.5715, 0.689, 0.5621, 0.7108, 0.5629, 0.6889, 0.5715, 0.6698, 0.5757, 0.6674, 0.5638, 0.689, 0.5621, 0.689, 0.5621, 0.6674, 0.5638, 0.6652, 0.5453, 0.6888, 0.5433, 0.7108, 0.5629, 0.689, 0.5621, 0.6888, 0.5433, 0.7125, 0.5448, 0.679, 0.5971, 0.6722, 0.6087, 0.6605, 0.6, 0.6749, 0.589, 0.3539, 0.6254, 0.3452, 0.6151, 0.3476, 0.6068, 0.3642, 0.6142, 0.3642, 0.6142, 0.3476, 0.6068, 0.3491, 0.5942, 0.3696, 0.5963, 0.6749, 0.589, 0.6605, 0.6, 0.651, 0.5851, 0.6698, 0.5757, 0.3452, 0.6151, 0.3343, 0.6155, 0.3339, 0.6062, 0.3476, 0.6068, 0.3343, 0.6155, 0.3235, 0.6161, 0.3204, 0.6082, 0.3339, 0.6062, 0.3339, 0.6062, 0.3204, 0.6082, 0.3176, 0.5962, 0.3332, 0.5944, 0.3476, 0.6068, 0.3339, 0.6062, 0.3332, 0.5944, 0.3491, 0.5942, 0.3235, 0.6161, 0.3158, 0.627, 0.3049, 0.6169, 0.3204, 0.6082, 0.7092, 0.6067, 0.7013, 0.5959, 0.7046, 0.5875, 0.7199, 0.597, 0.7199, 0.597, 0.7046, 0.5875, 0.7083, 0.5741, 0.7276, 0.5817, 0.3204, 0.6082, 0.3049, 0.6169, 0.2983, 0.6005, 0.3176, 0.5962, 0.7013, 0.5959, 0.6901, 0.5961, 0.6896, 0.586, 0.7046, 0.5875, 0.6901, 0.5961, 0.679, 0.5971, 0.6749, 0.589, 0.6896, 0.586, 0.6896, 0.586, 0.6749, 0.589, 0.6698, 0.5757, 0.6889, 0.5715, 0.7046, 0.5875, 0.6896, 0.586, 0.6889, 0.5715, 0.7083, 0.5741, 0.5545, 0.3979, 0.5315, 0.3891, 0.543, 0.3681, 0.5654, 0.3793, 0.4654, 0.3982, 0.4454, 0.4112, 0.4339, 0.3841, 0.4565, 0.3755, 0.4565, 0.3755, 0.4339, 0.3841, 0.4275, 0.3667, 0.4516, 0.3579, 0.5654, 0.3793, 0.543, 0.3681, 0.5485, 0.3518, 0.5725, 0.3612, 0.4454, 0.4112, 0.4253, 0.4259, 0.4107, 0.3971, 0.4339, 0.3841, 0.4253, 0.4259, 0.4059, 0.445, 0.3924, 0.4296, 0.4107, 0.3971, 0.4107, 0.3971, 0.3924, 0.4296, 0.3821, 0.4273, 0.3972, 0.3797, 0.4339, 0.3841, 0.4107, 0.3971, 0.3972, 0.3797, 0.4275, 0.3667, 0.4059, 0.445, 0.3946, 0.4687, 0.3915, 0.4601, 0.3924, 0.4296, 0.6163, 0.4546, 0.6029, 0.4272, 0.6149, 0.4288, 0.6244, 0.4594, 0.6244, 0.4594, 0.6149, 0.4288, 0.6253, 0.4247, 0.6286, 0.4621, 0.3924, 0.4296, 0.3915, 0.4601, 0.3881, 0.4638, 0.3821, 0.4273, 0.6029, 0.4272, 0.5786, 0.4097, 0.5912, 0.3945, 0.6149, 0.4288, 0.5786, 0.4097, 0.5545, 0.3979, 0.5654, 0.3793, 0.5912, 0.3945, 0.5912, 0.3945, 0.5654, 0.3793, 0.5725, 0.3612, 0.6023, 0.3768, 0.6149, 0.4288, 0.5912, 0.3945, 0.6023, 0.3768, 0.6253, 0.4247, 0.534, 0.443, 0.5125, 0.4371, 0.5213, 0.4126, 0.5434, 0.4213, 0.4914, 0.4425, 0.4712, 0.4509, 0.4594, 0.4315, 0.4794, 0.4197, 0.4794, 0.4197, 0.4594, 0.4315, 0.4454, 0.4112, 0.4654, 0.3982, 0.5434, 0.4213, 0.5213, 0.4126, 0.5315, 0.3891, 0.5545, 0.3979, 0.4712, 0.4509, 0.4544, 0.461, 0.4409, 0.4444, 0.4594, 0.4315, 0.4544, 0.461, 0.4393, 0.4746, 0.4237, 0.4603, 0.4409, 0.4444, 0.4409, 0.4444, 0.4237, 0.4603, 0.4059, 0.445, 0.4253, 0.4259, 0.4594, 0.4315, 0.4409, 0.4444, 0.4253, 0.4259, 0.4454, 0.4112, 0.4393, 0.4746, 0.4256, 0.4924, 0.4092, 0.4789, 0.4237, 0.4603, 0.5854, 0.4806, 0.5697, 0.4635, 0.5847, 0.4467, 0.6013, 0.4658, 0.6013, 0.4658, 0.5847, 0.4467, 0.6029, 0.4272, 0.6163, 0.4546, 0.4237, 0.4603, 0.4092, 0.4789, 0.3946, 0.4687, 0.4059, 0.445, 0.5697, 0.4635, 0.5526, 0.4512, 0.5646, 0.432, 0.5847, 0.4467, 0.5526, 0.4512, 0.534, 0.443, 0.5434, 0.4213, 0.5646, 0.432, 0.5646, 0.432, 0.5434, 0.4213, 0.5545, 0.3979, 0.5786, 0.4097, 0.5847, 0.4467, 0.5646, 0.432, 0.5786, 0.4097, 0.6029, 0.4272, 0.5276, 0.4737, 0.515, 0.4806, 0.5093, 0.4618, 0.5289, 0.4616, 0.4941, 0.4853, 0.481, 0.4799, 0.4783, 0.4684, 0.4975, 0.4663, 0.4975, 0.4663, 0.4783, 0.4684, 0.4712, 0.4509, 0.4914, 0.4425, 0.5289, 0.4616, 0.5093, 0.4618, 0.5125, 0.4371, 0.534, 0.443, 0.481, 0.4799, 0.4712, 0.4866, 0.4643, 0.4759, 0.4783, 0.4684, 0.4712, 0.4866, 0.4615, 0.4932, 0.4527, 0.4868, 0.4643, 0.4759, 0.4643, 0.4759, 0.4527, 0.4868, 0.4393, 0.4746, 0.4544, 0.461, 0.4783, 0.4684, 0.4643, 0.4759, 0.4544, 0.461, 0.4712, 0.4509, 0.4615, 0.4932, 0.4614, 0.5075, 0.444, 0.5042, 0.4527, 0.4868, 0.5505, 0.4995, 0.5488, 0.4849, 0.5572, 0.4774, 0.5678, 0.4943, 0.5678, 0.4943, 0.5572, 0.4774, 0.5697, 0.4635, 0.5854, 0.4806, 0.4527, 0.4868, 0.444, 0.5042, 0.4256, 0.4924, 0.4393, 0.4746, 0.5488, 0.4849, 0.5383, 0.4793, 0.5442, 0.4676, 0.5572, 0.4774, 0.5383, 0.4793, 0.5276, 0.4737, 0.5289, 0.4616, 0.5442, 0.4676, 0.5442, 0.4676, 0.5289, 0.4616, 0.534, 0.443, 0.5526, 0.4512, 0.5572, 0.4774, 0.5442, 0.4676, 0.5526, 0.4512, 0.5697, 0.4635, 0.2774, 0.3203, 0.2475, 0.4266, 0.1895, 0.4058, 0.2095, 0.2954, 0.7289, 0.2948, 0.6635, 0.3339, 0.5882, 0.1513, 0.6597, 0.1139, 0.3294, 0.1341, 0.2616, 0.09942, 0.2631, 0.09632, 0.3304, 0.1319, 0.3346, 0.1218, 0.4103, 0.1514, 0.4109, 0.1553, 0.3334, 0.1246, 0.4084, 0.1655, 0.3294, 0.1341, 0.3304, 0.1319, 0.4096, 0.1621, 0.3772, 0.005492, 0.3346, 0.1218, 0.27, 0.08835, 0.2246, 0.02759, 0.4955, 0.1345, 0.4103, 0.1514, 0.3346, 0.1218, 0.3772, 0.005492, 0.6545, 0.1029, 0.6135, 0.005492, 0.7579, 0.0219, 0.7164, 0.07177, 0.5849, 0.1387, 0.5114, 0.134, 0.6135, 0.005492, 0.6545, 0.1029, 0.4103, 0.1514, 0.4955, 0.1345, 0.4984, 0.1385, 0.4109, 0.1553, 0.5114, 0.134, 0.5849, 0.1387, 0.5847, 0.1424, 0.5093, 0.138, 0.5849, 0.1387, 0.6545, 0.1029, 0.6558, 0.1054, 0.5847, 0.1424, 0.4943, 0.1532, 0.4084, 0.1655, 0.4096, 0.1621, 0.4959, 0.1472, 0.4096, 0.1621, 0.3304, 0.1319, 0.3334, 0.1246, 0.4109, 0.1553, 0.2631, 0.09632, 0.2153, 0.03626, 0.22, 0.02859, 0.2671, 0.09062, 0.6587, 0.1119, 0.5866, 0.1485, 0.5847, 0.1424, 0.6558, 0.1054, 0.4959, 0.1472, 0.4096, 0.1621, 0.4109, 0.1553, 0.4984, 0.1385, 0.5866, 0.1485, 0.5129, 0.1456, 0.5093, 0.138, 0.5847, 0.1424, 0.7229, 0.07934, 0.6587, 0.1119, 0.6558, 0.1054, 0.7193, 0.07393, 0.7663, 0.0307, 0.7229, 0.07934, 0.7193, 0.07393, 0.7622, 0.02316, 0.3304, 0.1319, 0.2631, 0.09632, 0.2671, 0.09062, 0.3334, 0.1246, 0.724, 0.08232, 0.6597, 0.1139, 0.6587, 0.1119, 0.7229, 0.07934, 0.2616, 0.09942, 0.2129, 0.04121, 0.2153, 0.03626, 0.2631, 0.09632, 0.2246, 0.02759, 0.27, 0.08835, 0.2671, 0.09062, 0.22, 0.02859, 0.6597, 0.1139, 0.5882, 0.1513, 0.5866, 0.1485, 0.6587, 0.1119, 0.7685, 0.03553, 0.724, 0.08232, 0.7229, 0.07934, 0.7663, 0.0307, 0.7164, 0.07177, 0.7579, 0.0219, 0.7622, 0.02316, 0.7193, 0.07393, 0.5882, 0.1513, 0.5152, 0.1511, 0.5129, 0.1456, 0.5866, 0.1485, 0.6545, 0.1029, 0.7164, 0.07177, 0.7193, 0.07393, 0.6558, 0.1054])
me_vert.materials.append(mat_material_001)
me_vert.update()

# ---- objects
ob_vert = bpy.data.objects.new('Vert', me_vert)

# ---- transforms, parenting, visibility, modifiers, constraints
ob_vert.location = (0.0, 0.0, 0.0)
_m = ob_vert.modifiers.new('Subdivision', 'SUBSURF')

# ---- collection membership
col_collection.objects.link(ob_vert)

# ---- scene / render settings (as saved in the file)
scene.frame_start = 1; scene.frame_end = 250; scene.frame_set(1)
scene.render.engine = 'BLENDER_EEVEE_NEXT'
scene.cycles.sampling_pattern = 'TABULATED_SOBOL'
scene.view_settings.view_transform = 'Filmic'
bpy.context.view_layer.update()

# ---- added for rendering (the .blend has no active camera and no usable light): camera, sun
cam_auto = bpy.data.cameras.new('AutoCamera')
cam_auto.lens = 50.0
cam_auto.sensor_width = 36.0
cam_auto.clip_end = 1000.0
ob_auto_camera = bpy.data.objects.new('AutoCamera', cam_auto)
scene.collection.objects.link(ob_auto_camera)
ob_auto_camera.location = (1.53785, -1.90093, 2.5365)
ob_auto_camera.rotation_euler = (1.09748, -7.21219e-08, 0.694738)
scene.camera = ob_auto_camera
light_auto_sun = bpy.data.lights.new('AutoSun', 'SUN')
light_auto_sun.energy = 3.0
light_auto_sun.angle = 0.0523599
ob_auto_sun = bpy.data.objects.new('AutoSun', light_auto_sun)
scene.collection.objects.link(ob_auto_sun)
ob_auto_sun.rotation_euler = (0.872665, 0.174533, 0.523599)
bpy.context.view_layer.update()
